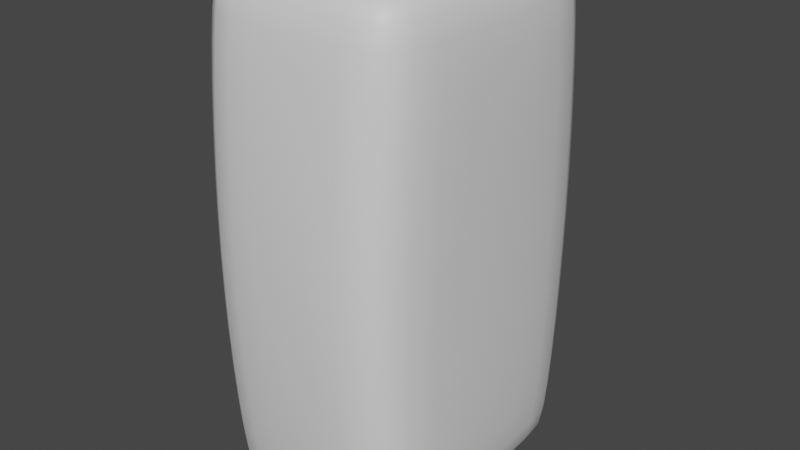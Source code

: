 # Source: Rice.blend  (saved by Blender 3.3.6; exported with 4.5.12 LTS)
import bpy
from mathutils import Matrix  # noqa: F401  (used for matrix-valued properties, if any)

bpy.ops.wm.read_factory_settings(use_empty=True)
scene = bpy.context.scene
scene.name = 'Scene'

# ---- collections
col_collection = bpy.data.collections.new('Collection'); scene.collection.children.link(col_collection)

# ---- materials (node trees are filled in below, after node groups)
mat_material = bpy.data.materials.new('Material')
mat_material.alpha_threshold = 0.0
mat_material.use_transparent_shadow = False
mat_material.roughness = 0.5
mat_material.line_color = (0.0, 0.0, 0.0, 1.0)

# ---- material node trees
mat_material.use_nodes = True; mat_material.node_tree.nodes.clear()
_N = mat_material.node_tree.nodes; _L = mat_material.node_tree.links
n0 = _N.new('ShaderNodeOutputMaterial'); n0.name = 'Material Output'; n0.location = (300, 300)
n1 = _N.new('ShaderNodeBsdfPrincipled'); n1.name = 'Principled BSDF'; n1.location = (10, 300)
n1.distribution = 'GGX'
n1.subsurface_method = 'RANDOM_WALK_SKIN'
n1.inputs[3].default_value = 1.45
n1.inputs[27].default_value = (0.0, 0.0, 0.0, 1.0)
n1.inputs[28].default_value = 1.0
_L.new(n1.outputs[0], n0.inputs[0])
n0.is_active_output = True

# ---- world
world_world = bpy.data.worlds.new('World'); scene.world = world_world
world_world.use_nodes = True; world_world.node_tree.nodes.clear()
_N = world_world.node_tree.nodes; _L = world_world.node_tree.links
n0 = _N.new('ShaderNodeOutputWorld'); n0.name = 'World Output'; n0.location = (300, 300)
n1 = _N.new('ShaderNodeBackground'); n1.name = 'Background'; n1.location = (10, 300)
n1.inputs[0].default_value = (0.05088, 0.05088, 0.05088, 1.0)
_L.new(n1.outputs[0], n0.inputs[0])
n0.is_active_output = True
world_world.color = (0.05088, 0.05088, 0.05088)
world_world.use_sun_shadow = False
world_world.sun_shadow_jitter_overblur = 0.0

# ---- meshes
me_cube = bpy.data.meshes.new('Cube')
me_cube.from_pydata([(0.1805, 0.3, 0.5482), (0.1805, 0.2534, 0.6), (0.2323, 0.2534, 0.5482), (0.1805, 0.2534, -0.6), (0.1805, 0.3, -0.5482), (0.2323, 0.2534, -0.5482), (0.2323, -0.2534, 0.5482), (0.1805, -0.2534, 0.6), (0.1805, -0.3, 0.5482), (0.2323, -0.2534, -0.5482), (0.1805, -0.3, -0.5482), (0.1805, -0.2534, -0.6), (-0.1805, 0.3, 0.5482), (-0.2323, 0.2534, 0.5482), (-0.1805, 0.2534, 0.6), (-0.2323, 0.2534, -0.5482), (-0.1805, 0.3, -0.5482), (-0.1805, 0.2534, -0.6), (-0.2323, -0.2534, 0.5482), (-0.1805, -0.3, 0.5482), (-0.1805, -0.2534, 0.6), (-0.1805, -0.2534, -0.6), (-0.1805, -0.3, -0.5482), (-0.2323, -0.2534, -0.5482), (0.2323, 0.2816, 0.1827), (0.2323, 0.2816, -0.1827), (0.1805, 0.3333, -0.1827), (0.1805, 0.3333, 0.1827), (-0.1805, -0.3333, -0.1827), (-0.1805, -0.3333, 0.1827), (-0.2323, -0.2816, 0.1827), (-0.2323, -0.2816, -0.1827), (0.1805, -0.3333, 0.1827), (0.1805, -0.3333, -0.1827), (0.2323, -0.2816, -0.1827), (0.2323, -0.2816, 0.1827), (-0.1805, 0.3333, 0.1827), (-0.1805, 0.3333, -0.1827), (-0.2323, 0.2816, -0.1827), (-0.2323, 0.2816, 0.1827)], [], [(17, 3, 11, 21), (30, 18, 13, 39), (32, 8, 19, 29), (1, 14, 20, 7), (24, 2, 6, 35), (0, 1, 2), (3, 4, 5), (6, 7, 8), (9, 10, 11), (12, 13, 14), (15, 16, 17), (18, 19, 20), (21, 22, 23), (17, 21, 23, 15), (3, 17, 16, 4), (25, 5, 4, 26), (29, 19, 18, 30), (33, 10, 9, 34), (37, 16, 15, 38), (7, 20, 19, 8), (1, 7, 6, 2), (21, 11, 10, 22), (20, 14, 13, 18), (14, 1, 0, 12), (11, 3, 5, 9), (36, 12, 0, 27), (16, 37, 26, 4), (37, 36, 27, 26), (12, 36, 39, 13), (36, 37, 38, 39), (8, 32, 35, 6), (32, 33, 34, 35), (22, 28, 31, 23), (28, 29, 30, 31), (2, 24, 27, 0), (24, 25, 26, 27), (5, 25, 34, 9), (25, 24, 35, 34), (10, 33, 28, 22), (33, 32, 29, 28), (23, 31, 38, 15), (31, 30, 39, 38)])
me_cube.polygons.foreach_set('use_smooth', [True] * 42)
_uv = me_cube.uv_layers.new(name='UVMap')
_uv.uv.foreach_set('vector', [0.1529, 0.5194, 0.3471, 0.5194, 0.3471, 0.7306, 0.1529, 0.7306, 0.5381, 0.01942, 0.6142, 0.01942, 0.6142, 0.2306, 0.5381, 0.2306, 0.5381, 0.7779, 0.6142, 0.7779, 0.6142, 0.9721, 0.5381, 0.9721, 0.6529, 0.5194, 0.8471, 0.5194, 0.8471, 0.7306, 0.6529, 0.7306, 0.5381, 0.5194, 0.6142, 0.5194, 0.6142, 0.7306, 0.5381, 0.7306, 0.6142, 0.4721, 0.625, 0.4721, 0.6142, 0.5, 0.3471, 0.5194, 0.3471, 0.5, 0.375, 0.5194, 0.6142, 0.75, 0.625, 0.7779, 0.6142, 0.7779, 0.375, 0.7306, 0.3471, 0.75, 0.3471, 0.7306, 0.6142, 0.25, 0.6142, 0.2306, 0.625, 0.2306, 0.125, 0.5194, 0.1529, 0.5, 0.1529, 0.5194, 0.6142, 0.01942, 0.6142, 0.0, 0.625, 0.01942, 0.1529, 0.7306, 0.1529, 0.75, 0.125, 0.7306, 0.1529, 0.5194, 0.1529, 0.7306, 0.125, 0.7306, 0.125, 0.5194, 0.3471, 0.5194, 0.1529, 0.5194, 0.1529, 0.5, 0.3471, 0.5, 0.4619, 0.5194, 0.3858, 0.5194, 0.3858, 0.4721, 0.4619, 0.4721, 0.5381, 0.0, 0.6142, 0.0, 0.6142, 0.01942, 0.5381, 0.01942, 0.4619, 0.7779, 0.3858, 0.7779, 0.3858, 0.7306, 0.4619, 0.7306, 0.4619, 0.2779, 0.3858, 0.2779, 0.3858, 0.2306, 0.4619, 0.2306, 0.625, 0.7779, 0.625, 0.9721, 0.6142, 0.9721, 0.6142, 0.7779, 0.6529, 0.5194, 0.6529, 0.7306, 0.6142, 0.7306, 0.6142, 0.5194, 0.1529, 0.7306, 0.3471, 0.7306, 0.3471, 0.75, 0.1529, 0.75, 0.625, 0.01942, 0.625, 0.2306, 0.6142, 0.2306, 0.6142, 0.01942, 0.625, 0.2779, 0.625, 0.4721, 0.6142, 0.4721, 0.6142, 0.2779, 0.3471, 0.7306, 0.3471, 0.5194, 0.3858, 0.5194, 0.3858, 0.7306, 0.5381, 0.2779, 0.6142, 0.2779, 0.6142, 0.4721, 0.5381, 0.4721, 0.3858, 0.2779, 0.4619, 0.2779, 0.4619, 0.4721, 0.3858, 0.4721, 0.4619, 0.2779, 0.5381, 0.2779, 0.5381, 0.4721, 0.4619, 0.4721, 0.6142, 0.2779, 0.5381, 0.2779, 0.5381, 0.2306, 0.6142, 0.2306, 0.5381, 0.2779, 0.4619, 0.2779, 0.4619, 0.2306, 0.5381, 0.2306, 0.6142, 0.7779, 0.5381, 0.7779, 0.5381, 0.7306, 0.6142, 0.7306, 0.5381, 0.7779, 0.4619, 0.7779, 0.4619, 0.7306, 0.5381, 0.7306, 0.3858, 0.0, 0.4619, 0.0, 0.4619, 0.01942, 0.3858, 0.01942, 0.4619, 0.0, 0.5381, 0.0, 0.5381, 0.01942, 0.4619, 0.01942, 0.6142, 0.5194, 0.5381, 0.5194, 0.5381, 0.4721, 0.6142, 0.4721, 0.5381, 0.5194, 0.4619, 0.5194, 0.4619, 0.4721, 0.5381, 0.4721, 0.3858, 0.5194, 0.4619, 0.5194, 0.4619, 0.7306, 0.3858, 0.7306, 0.4619, 0.5194, 0.5381, 0.5194, 0.5381, 0.7306, 0.4619, 0.7306, 0.3858, 0.7779, 0.4619, 0.7779, 0.4619, 0.9721, 0.3858, 0.9721, 0.4619, 0.7779, 0.5381, 0.7779, 0.5381, 0.9721, 0.4619, 0.9721, 0.3858, 0.01942, 0.4619, 0.01942, 0.4619, 0.2306, 0.3858, 0.2306, 0.4619, 0.01942, 0.5381, 0.01942, 0.5381, 0.2306, 0.4619, 0.2306])
me_cube.materials.append(mat_material)
me_cube.use_mirror_vertex_groups = False
me_cube.update()

# ---- objects
ob_cube = bpy.data.objects.new('Cube', me_cube)

# ---- transforms, parenting, visibility, modifiers, constraints
ob_cube.location = (0.0, 0.0, 0.0)
ob_cube.lock_rotations_4d = False
ob_cube.empty_display_type = 'ARROWS'
ob_cube.lineart.crease_threshold = 0.0
_m = ob_cube.modifiers.new('Subdivision', 'SUBSURF')
_m = ob_cube.modifiers.new('Displace', 'DISPLACE')
_m.strength = 0.05

# ---- collection membership
col_collection.objects.link(ob_cube)

# ---- scene / render settings (as saved in the file)
scene.frame_start = 1; scene.frame_end = 250; scene.frame_set(1)
scene.render.engine = 'BLENDER_EEVEE_NEXT'
scene.cycles.sampling_pattern = 'TABULATED_SOBOL'
scene.cycles.use_light_tree = False
scene.view_settings.view_transform = 'Filmic'
bpy.context.view_layer.update()

# ---- added for rendering (the .blend has no active camera and no usable light): camera, sun
cam_auto = bpy.data.cameras.new('AutoCamera')
cam_auto.lens = 50.0
cam_auto.sensor_width = 36.0
cam_auto.clip_end = 1000.0
ob_auto_camera = bpy.data.objects.new('AutoCamera', cam_auto)
scene.collection.objects.link(ob_auto_camera)
ob_auto_camera.location = (1.3372, -1.60515, 1.07345)
ob_auto_camera.rotation_euler = (1.09748, -7.21219e-08, 0.694738)
scene.camera = ob_auto_camera
light_auto_sun = bpy.data.lights.new('AutoSun', 'SUN')
light_auto_sun.energy = 3.0
light_auto_sun.angle = 0.0523599
ob_auto_sun = bpy.data.objects.new('AutoSun', light_auto_sun)
scene.collection.objects.link(ob_auto_sun)
ob_auto_sun.rotation_euler = (0.872665, 0.174533, 0.523599)
bpy.context.view_layer.update()
